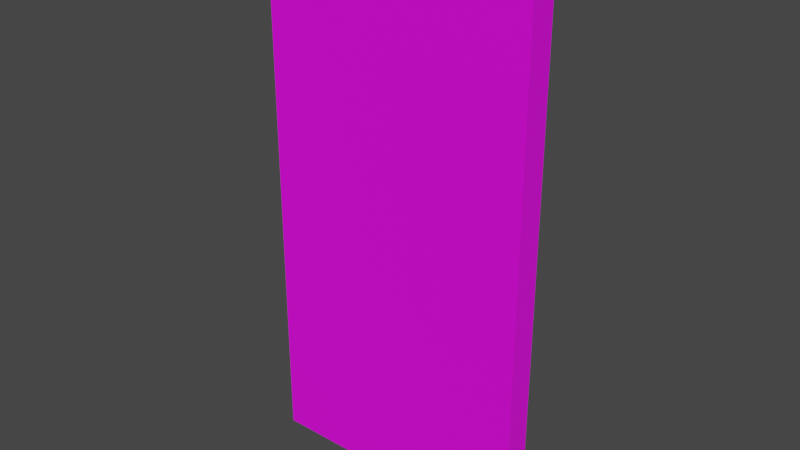 # Source: Wooden_Door.blend  (saved by Blender 3.4.6; exported with 4.5.12 LTS)
import bpy
from mathutils import Matrix  # noqa: F401  (used for matrix-valued properties, if any)

bpy.ops.wm.read_factory_settings(use_empty=True)
scene = bpy.context.scene
scene.name = 'Scene'

# ---- collections
col_collection = bpy.data.collections.new('Collection'); scene.collection.children.link(col_collection)

# ---- images (referenced by path relative to the original .blend; pixels are not part of the script)
import os
ASSET_DIR = os.environ.get("B2B_ASSET_DIR", "")  # directory of the original .blend (textures are referenced by path, not embedded)
HERE = os.path.dirname(os.path.abspath(__file__))  # packed textures are extracted next to this script under _unpacked/

def load_image(name, relpath, width, height, colorspace="sRGB"):
    """Load a texture the original file referenced (path relative to the .blend, or extracted next to this script)."""
    p = next((c for c in (os.path.join(HERE, relpath), os.path.join(ASSET_DIR, relpath)) if relpath and os.path.exists(c)), "")
    if p:
        img = bpy.data.images.load(p, check_existing=True)
        img.name = name
    else:  # same state as the original file: an image datablock whose file is absent (Cycles renders it pink)
        img = bpy.data.images.new(name, width, height)
        img.source = "FILE"
        img.filepath = "//" + (relpath or name)
    img.colorspace_settings.name = colorspace
    return img
img_door_png = load_image('door.png', 'door.png', 1024, 1024, 'sRGB')

# ---- materials (node trees are filled in below, after node groups)
mat_material = bpy.data.materials.new('Material')
mat_material.alpha_threshold = 0.0
mat_material.use_transparent_shadow = False
mat_material.roughness = 0.5
mat_material.line_color = (0.0, 0.0, 0.0, 1.0)

# ---- material node trees
mat_material.use_nodes = True; mat_material.node_tree.nodes.clear()
_N = mat_material.node_tree.nodes; _L = mat_material.node_tree.links
n0 = _N.new('ShaderNodeOutputMaterial'); n0.name = 'Material Output'; n0.location = (300, 300)
n1 = _N.new('ShaderNodeBsdfPrincipled'); n1.name = 'Principled BSDF'; n1.location = (10, 300)
n1.distribution = 'GGX'
n1.subsurface_method = 'RANDOM_WALK_SKIN'
n1.inputs[3].default_value = 1.45
n1.inputs[27].default_value = (0.0, 0.0, 0.0, 1.0)
n1.inputs[28].default_value = 1.0
n2 = _N.new('ShaderNodeTexImage'); n2.name = 'Image Texture'; n2.location = (-280, 280)
n2.image = img_door_png
_L.new(n1.outputs[0], n0.inputs[0])
_L.new(n2.outputs[0], n1.inputs[0])
n0.is_active_output = True

# ---- world
world_world = bpy.data.worlds.new('World'); scene.world = world_world
world_world.use_nodes = True; world_world.node_tree.nodes.clear()
_N = world_world.node_tree.nodes; _L = world_world.node_tree.links
n0 = _N.new('ShaderNodeOutputWorld'); n0.name = 'World Output'; n0.location = (300, 300)
n1 = _N.new('ShaderNodeBackground'); n1.name = 'Background'; n1.location = (10, 300)
n1.inputs[0].default_value = (0.05088, 0.05088, 0.05088, 1.0)
_L.new(n1.outputs[0], n0.inputs[0])
n0.is_active_output = True
world_world.color = (0.05088, 0.05088, 0.05088)
world_world.use_sun_shadow = False
world_world.sun_shadow_jitter_overblur = 0.0

# ---- meshes
me_cube = bpy.data.meshes.new('Cube')
me_cube.from_pydata([(-1.0, -0.1, -2.0), (-1.0, -0.1, 2.0), (-1.0, 0.1, -2.0), (-1.0, 0.1, 2.0), (1.0, -0.1, -2.0), (1.0, -0.1, 2.0), (1.0, 0.1, -2.0), (1.0, 0.1, 2.0)], [], [(0, 1, 3, 2), (2, 3, 7, 6), (6, 7, 5, 4), (4, 5, 1, 0), (2, 6, 4, 0), (7, 3, 1, 5)])
_uv = me_cube.uv_layers.new(name='UVMap')
_uv.uv.foreach_set('vector', [0.139, 0.8908, 0.139, 0.1092, 0.2271, 0.1092, 0.2271, 0.8908, 0.1303, 0.01143, 0.1303, 0.9928, 0.9879, 0.9928, 0.9879, 0.01143, 0.1091, 0.08869, 0.1091, 0.9076, 0.003698, 0.9076, 0.003698, 0.08869, 0.9864, 0.005269, 0.9864, 0.9952, 0.1318, 0.9952, 0.1318, 0.005268, 0.2358, 0.2541, 0.2358, 0.7459, 0.1249, 0.7459, 0.1249, 0.2541, 0.1351, 0.7007, 0.1351, 0.2993, 0.2256, 0.2993, 0.2256, 0.7007])
me_cube.materials.append(mat_material)
me_cube.update()

# ---- objects
ob_cube = bpy.data.objects.new('Cube', me_cube)

# ---- transforms, parenting, visibility, modifiers, constraints
ob_cube.location = (0.0, 0.0, 0.0)

# ---- collection membership
col_collection.objects.link(ob_cube)

# ---- scene / render settings (as saved in the file)
scene.frame_start = 1; scene.frame_end = 250; scene.frame_set(1)
scene.render.engine = 'BLENDER_EEVEE_NEXT'
scene.cycles.sampling_pattern = 'TABULATED_SOBOL'
scene.cycles.use_light_tree = False
scene.view_settings.view_transform = 'Filmic'
bpy.context.view_layer.update()

# ---- added for rendering (the .blend has no active camera and no usable light): camera, sun
cam_auto = bpy.data.cameras.new('AutoCamera')
cam_auto.lens = 50.0
cam_auto.sensor_width = 36.0
cam_auto.clip_end = 1000.0
ob_auto_camera = bpy.data.objects.new('AutoCamera', cam_auto)
scene.collection.objects.link(ob_auto_camera)
ob_auto_camera.location = (4.14187, -4.97024, 3.31349)
ob_auto_camera.rotation_euler = (1.09748, -7.21219e-08, 0.694738)
scene.camera = ob_auto_camera
light_auto_sun = bpy.data.lights.new('AutoSun', 'SUN')
light_auto_sun.energy = 3.0
light_auto_sun.angle = 0.0523599
ob_auto_sun = bpy.data.objects.new('AutoSun', light_auto_sun)
scene.collection.objects.link(ob_auto_sun)
ob_auto_sun.rotation_euler = (0.872665, 0.174533, 0.523599)
bpy.context.view_layer.update()
